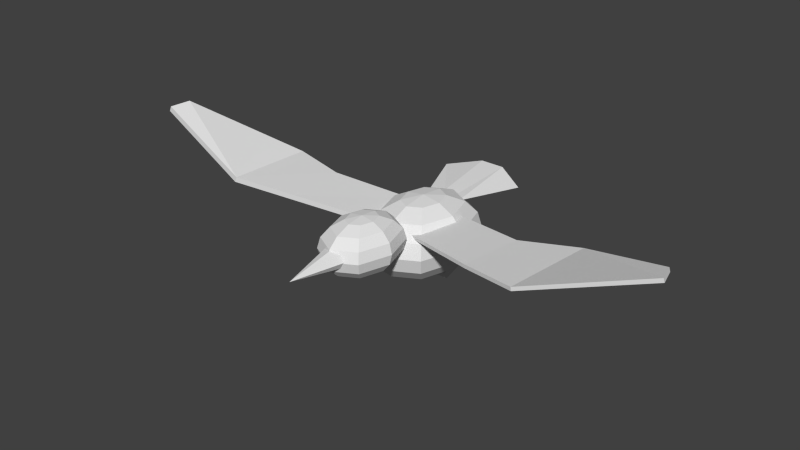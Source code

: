# Source: Bird.blend  (saved by Blender 2.79.0; exported with 4.5.12 LTS)
import bpy
from mathutils import Matrix  # noqa: F401  (used for matrix-valued properties, if any)

bpy.ops.wm.read_factory_settings(use_empty=True)
scene = bpy.context.scene
scene.name = 'Scene'

# ---- collections
col_collection_1 = bpy.data.collections.new('Collection 1'); scene.collection.children.link(col_collection_1)

# ---- materials (node trees are filled in below, after node groups)
mat_bird = bpy.data.materials.new('Bird')
mat_bird.alpha_threshold = 0.0
mat_bird.use_transparent_shadow = False
mat_bird.roughness = 0.5
mat_bird.specular_intensity = 0.0
mat_bird.line_color = (0.0, 0.0, 0.0, 1.0)

# ---- material node trees

# ---- world
world_world = bpy.data.worlds.new('World'); scene.world = world_world
world_world.color = (0.05088, 0.05088, 0.05088)
world_world.use_sun_shadow = False
world_world.sun_shadow_jitter_overblur = 0.0
world_world.cycles.sampling_method = 'NONE'
world_world.cycles.sample_map_resolution = 256

# ---- meshes
me_sphere = bpy.data.meshes.new('Sphere')
me_sphere.from_pydata([(-0.3827, 0.0, 0.9239), (-0.7071, 0.0, 0.7071), (-0.9239, 0.0, 0.3827), (-1.0, 0.0, -4.371e-08), (-0.9239, 0.0, -0.3827), (-0.7071, 0.0, -0.7071), (-0.3827, 0.0, -0.9239), (-0.2706, 0.2706, 0.9239), (-0.5, 0.5, 0.7071), (-0.6533, 0.6533, 0.3827), (-0.7071, 0.7071, -5.96e-08), (-0.6533, 0.6533, -0.3827), (-0.5, 0.5, -0.7071), (-0.2706, 0.2706, -0.9239), (-1.212e-07, 0.3827, 0.9239), (-6.159e-08, 0.7071, 0.7071), (-9.139e-08, 0.9239, 0.3827), (-9.139e-08, 1.0, -5.96e-08), (-9.139e-08, 0.9239, -0.3827), (-6.159e-08, 0.7071, -0.7071), (-1.212e-07, 0.3827, -0.9239), (-2.578e-07, -1.068e-07, 1.0), (0.2706, 0.2706, 0.9239), (0.5, 0.5, 0.7071), (0.6533, 0.6533, 0.3827), (0.7071, 0.7071, -5.96e-08), (0.6533, 0.6533, -0.3827), (0.5, 0.5, -0.7071), (0.2706, 0.2706, -0.9239), (0.3827, -7.451e-08, 0.9239), (0.7071, -1.49e-07, 0.7071), (0.9239, -1.49e-07, 0.3827), (1.0, -1.49e-07, -5.96e-08), (0.9239, -1.49e-07, -0.3827), (0.7071, -1.49e-07, -0.7071), (0.3827, -7.451e-08, -0.9239), (0.2706, -0.2706, 0.9239), (0.5, -0.5, 0.7071), (0.6533, -0.6533, 0.3827), (0.7071, -0.7071, -5.96e-08), (0.6533, -0.6533, -0.3827), (0.5, -0.5, -0.7071), (0.2706, -0.2706, -0.9239), (-1.51e-07, 0.0, -1.0), (-2.702e-07, -0.3827, 0.9239), (-3.596e-07, -0.7071, 0.7071), (-3.894e-07, -0.9239, 0.3827), (-4.192e-07, -1.0, -5.96e-08), (-3.894e-07, -0.9239, -0.3827), (-3.596e-07, -0.7071, -0.7071), (-2.702e-07, -0.3827, -0.9239), (-0.2706, -0.2706, 0.9239), (-0.5, -0.5, 0.7071), (-0.6533, -0.6533, 0.3827), (-0.7071, -0.7071, -5.96e-08), (-0.6533, -0.6533, -0.3827), (-0.5, -0.5, -0.7071), (-0.2706, -0.2706, -0.9239), (1.045, -9.015e-08, 1.235), (0.8183, -9.015e-08, 1.084), (0.6671, -9.015e-08, 0.8575), (0.6139, -9.015e-08, 0.5905), (0.6671, -9.015e-08, 0.3236), (0.8183, -9.015e-08, 0.09721), (1.045, -9.015e-08, -0.05402), (1.123, 0.1888, 1.235), (0.9628, 0.3488, 1.084), (0.8558, 0.4558, 0.8575), (0.8183, 0.4933, 0.5905), (0.8558, 0.4558, 0.3236), (0.9628, 0.3488, 0.09721), (1.123, 0.1888, -0.05402), (1.312, 0.267, 1.235), (1.312, 0.4933, 1.084), (1.312, 0.6446, 0.8575), (1.312, 0.6977, 0.5905), (1.312, 0.6446, 0.3236), (1.312, 0.4933, 0.09721), (1.312, 0.267, -0.05402), (1.312, -1.646e-07, 1.288), (1.5, 0.1888, 1.235), (1.66, 0.3488, 1.084), (1.767, 0.4558, 0.8575), (1.805, 0.4933, 0.5905), (1.767, 0.4558, 0.3236), (1.66, 0.3488, 0.09721), (1.5, 0.1888, -0.05402), (1.579, -1.421e-07, 1.235), (1.805, -1.941e-07, 1.084), (1.956, -1.941e-07, 0.8575), (2.009, -1.941e-07, 0.5905), (1.956, -1.941e-07, 0.3236), (1.805, -1.941e-07, 0.09721), (1.579, -1.421e-07, -0.05402), (1.5, -0.1888, 1.235), (1.66, -0.3488, 1.084), (1.767, -0.4558, 0.8575), (1.805, -0.4933, 0.5905), (1.767, -0.4558, 0.3236), (1.66, -0.3488, 0.09721), (1.5, -0.1888, -0.05402), (1.312, -9.015e-08, -0.1071), (1.312, -0.267, 1.235), (1.312, -0.4933, 1.084), (1.312, -0.6446, 0.8575), (1.312, -0.6977, 0.5905), (1.312, -0.6446, 0.3236), (1.312, -0.4933, 0.09721), (1.312, -0.267, -0.05402), (1.123, -0.1888, 1.235), (0.9628, -0.3488, 1.084), (0.8558, -0.4558, 0.8575), (0.8183, -0.4933, 0.5905), (0.8558, -0.4558, 0.3236), (0.9628, -0.3488, 0.09721), (1.123, -0.1888, -0.05402), (1.824, 0.004151, 0.8694), (1.824, 0.2042, 0.7934), (1.824, 0.2871, 0.61), (1.824, 0.2042, 0.4265), (1.824, 0.004151, 0.3505), (2.703, 0.004151, 0.61), (1.824, -0.1959, 0.4265), (1.824, -0.2788, 0.61), (1.824, -0.1959, 0.7934), (-0.7462, -0.404, -0.9371), (-0.7462, -0.1346, -0.9371), (-0.1931, -0.1346, -1.23), (-0.1931, -0.404, -1.23), (-0.6785, -0.404, -0.7532), (-0.6785, -0.1346, -0.7532), (-0.1253, -0.1346, -1.046), (-0.1253, -0.404, -1.046), (-0.7462, 0.1342, -0.9371), (-0.7462, 0.4037, -0.9371), (-0.1931, 0.4037, -1.23), (-0.1931, 0.1342, -1.23), (-0.6785, 0.1342, -0.7532), (-0.6785, 0.4037, -0.7532), (-0.1253, 0.4037, -1.046), (-0.1253, 0.1342, -1.046), (-0.07426, -3.317, 0.803), (-0.2392, -0.5958, 0.398), (0.6254, -0.3292, 0.398), (1.298, -3.335, 0.8568), (-0.08068, -3.28, 0.9342), (-0.2456, -0.559, 0.5292), (0.619, -0.2924, 0.5292), (1.291, -3.298, 0.988), (0.7106, -5.525, 1.891), (0.9994, -5.664, 1.832), (0.7041, -5.489, 2.023), (0.993, -5.628, 1.964), (0.03843, -2.19, 0.7922), (0.04484, -2.227, 0.661), (1.023, -2.101, 0.8053), (1.03, -2.138, 0.6741), (1.029, 2.002, 0.7368), (0.08212, 2.217, 0.7728), (-0.2285, 0.6364, 0.5672), (0.6176, 0.3006, 0.5111), (1.029, 2.012, 0.6406), (0.08212, 2.227, 0.6766), (-0.2285, 0.6459, 0.4788), (0.6176, 0.3101, 0.4227), (-0.4734, -0.3648, 0.6853), (-1.415, -0.8908, 0.6648), (-0.4734, 0.3648, 0.6853), (-1.415, 0.8908, 0.6648), (-0.632, 0.165, 0.6853), (-1.652, 0.2797, 0.8617), (-0.632, -0.1314, 0.6853), (-1.652, -0.2227, 0.8617), (1.296, 3.196, 0.9363), (-0.09697, 3.437, 0.9766), (1.296, 3.206, 0.8402), (-0.09697, 3.447, 0.8804), (0.9729, 5.615, 2.014), (0.6548, 5.491, 1.964), (0.9729, 5.638, 1.921), (0.6548, 5.514, 1.872)], [], [(1, 0, 7, 8), (4, 3, 10, 11), (3, 2, 9, 10), (6, 5, 12, 13), (2, 1, 8, 9), (5, 4, 11, 12), (10, 9, 16, 17), (13, 12, 19, 20), (9, 8, 15, 16), (12, 11, 18, 19), (8, 7, 14, 15), (11, 10, 17, 18), (17, 16, 24, 25), (20, 19, 27, 28), (16, 15, 23, 24), (19, 18, 26, 27), (15, 14, 22, 23), (18, 17, 25, 26), (25, 24, 31, 32), (28, 27, 34, 35), (24, 23, 30, 31), (27, 26, 33, 34), (23, 22, 29, 30), (26, 25, 32, 33), (32, 31, 38, 39), (35, 34, 41, 42), (31, 30, 37, 38), (34, 33, 40, 41), (30, 29, 36, 37), (33, 32, 39, 40), (39, 38, 46, 47), (42, 41, 49, 50), (38, 37, 45, 46), (41, 40, 48, 49), (37, 36, 44, 45), (40, 39, 47, 48), (47, 46, 53, 54), (50, 49, 56, 57), (46, 45, 52, 53), (49, 48, 55, 56), (45, 44, 51, 52), (48, 47, 54, 55), (43, 6, 13), (0, 21, 7), (43, 13, 20), (7, 21, 14), (43, 20, 28), (14, 21, 22), (43, 28, 35), (22, 21, 29), (43, 35, 42), (29, 21, 36), (43, 42, 50), (36, 21, 44), (43, 50, 57), (44, 21, 51), (43, 57, 6), (51, 21, 0), (54, 53, 2, 3), (57, 56, 5, 6), (53, 52, 1, 2), (56, 55, 4, 5), (52, 51, 0, 1), (55, 54, 3, 4), (59, 58, 65, 66), (62, 61, 68, 69), (61, 60, 67, 68), (64, 63, 70, 71), (60, 59, 66, 67), (63, 62, 69, 70), (68, 67, 74, 75), (71, 70, 77, 78), (67, 66, 73, 74), (70, 69, 76, 77), (66, 65, 72, 73), (69, 68, 75, 76), (75, 74, 82, 83), (78, 77, 85, 86), (74, 73, 81, 82), (77, 76, 84, 85), (73, 72, 80, 81), (76, 75, 83, 84), (83, 82, 89, 90), (86, 85, 92, 93), (82, 81, 88, 89), (85, 84, 91, 92), (81, 80, 87, 88), (84, 83, 90, 91), (90, 89, 96, 97), (93, 92, 99, 100), (89, 88, 95, 96), (92, 91, 98, 99), (88, 87, 94, 95), (91, 90, 97, 98), (97, 96, 104, 105), (100, 99, 107, 108), (96, 95, 103, 104), (99, 98, 106, 107), (95, 94, 102, 103), (98, 97, 105, 106), (105, 104, 111, 112), (108, 107, 114, 115), (104, 103, 110, 111), (107, 106, 113, 114), (103, 102, 109, 110), (106, 105, 112, 113), (101, 64, 71), (58, 79, 65), (101, 71, 78), (65, 79, 72), (101, 78, 86), (72, 79, 80), (101, 86, 93), (80, 79, 87), (101, 93, 100), (87, 79, 94), (101, 100, 108), (94, 79, 102), (101, 108, 115), (102, 79, 109), (101, 115, 64), (109, 79, 58), (112, 111, 60, 61), (115, 114, 63, 64), (111, 110, 59, 60), (114, 113, 62, 63), (110, 109, 58, 59), (113, 112, 61, 62), (123, 121, 124), (116, 121, 117), (124, 121, 116), (117, 121, 118), (122, 121, 123), (120, 121, 122), (119, 121, 120), (118, 121, 119), (116, 117, 118, 119, 120, 122, 123, 124), (129, 130, 126, 125), (130, 131, 127, 126), (131, 132, 128, 127), (132, 129, 125, 128), (125, 126, 127, 128), (132, 131, 130, 129), (137, 138, 134, 133), (138, 139, 135, 134), (139, 140, 136, 135), (140, 137, 133, 136), (133, 134, 135, 136), (140, 139, 138, 137), (153, 146, 142, 154), (146, 147, 143, 142), (155, 148, 144, 156), (144, 148, 152, 150), (154, 142, 143, 156), (155, 147, 146, 153), (152, 151, 149, 150), (148, 145, 151, 152), (145, 141, 149, 151), (141, 144, 150, 149), (145, 153, 154, 141), (147, 155, 156, 143), (141, 154, 156, 144), (148, 155, 153, 145), (157, 158, 159, 160), (164, 163, 162, 161), (157, 160, 164, 161), (161, 162, 176, 175), (159, 158, 162, 163), (160, 159, 163, 164), (170, 169, 167, 168), (172, 171, 169, 170), (166, 165, 171, 172), (174, 173, 177, 178), (162, 158, 174, 176), (157, 161, 175, 173), (158, 157, 173, 174), (178, 177, 179, 180), (176, 174, 178, 180), (175, 176, 180, 179), (173, 175, 179, 177)])
_uv = me_sphere.uv_layers.new(name='UVMap')
_uv.uv.foreach_set('vector', [0.614, 0.414, 0.5571, 0.4328, 0.5195, 0.3953, 0.5445, 0.3448, 0.8794, 0.6991, 0.8822, 0.7436, 0.7919, 0.7483, 0.7959, 0.7034, 0.8822, 0.7436, 0.8816, 0.7906, 0.7982, 0.7949, 0.7919, 0.7483, 0.2346, 0.9547, 0.2156, 0.9873, 0.1701, 0.9425, 0.21, 0.9304, 0.8816, 0.7906, 0.8778, 0.8328, 0.814, 0.8361, 0.7982, 0.7949, 0.8736, 0.6637, 0.8794, 0.6991, 0.7959, 0.7034, 0.8098, 0.667, 0.1701, 0.7446, 0.1764, 0.6985, 0.2555, 0.6981, 0.2557, 0.7442, 0.21, 0.9304, 0.1701, 0.9425, 0.1703, 0.8778, 0.2101, 0.8954, 0.1764, 0.6985, 0.1919, 0.6588, 0.2552, 0.6591, 0.2555, 0.6981, 0.1952, 0.8299, 0.1767, 0.7908, 0.2558, 0.7904, 0.2557, 0.8297, 0.5445, 0.3448, 0.5195, 0.3953, 0.4662, 0.3955, 0.4461, 0.3452, 0.1767, 0.7908, 0.1701, 0.7446, 0.2557, 0.7442, 0.2558, 0.7904, 0.2557, 0.7442, 0.2555, 0.6981, 0.334, 0.698, 0.3407, 0.7441, 0.2101, 0.8954, 0.1703, 0.8778, 0.216, 0.8311, 0.2348, 0.8702, 0.2555, 0.6981, 0.2552, 0.6591, 0.3153, 0.659, 0.334, 0.698, 0.2557, 0.8297, 0.2558, 0.7904, 0.3343, 0.7903, 0.3158, 0.8296, 0.4461, 0.3452, 0.4662, 0.3955, 0.4285, 0.4332, 0.3763, 0.4149, 0.2558, 0.7904, 0.2557, 0.7442, 0.3407, 0.7441, 0.3343, 0.7903, 0.1701, 0.7483, 0.1617, 0.7932, 0.08916, 0.7974, 0.09161, 0.7529, 0.2348, 0.8702, 0.216, 0.8311, 0.2804, 0.8299, 0.2697, 0.8695, 0.1617, 0.7932, 0.1397, 0.8295, 0.08413, 0.8328, 0.08916, 0.7974, 0.1433, 0.6604, 0.1637, 0.7016, 0.09112, 0.7059, 0.08777, 0.6637, 0.3763, 0.4149, 0.4285, 0.4332, 0.4284, 0.4864, 0.3761, 0.513, 0.1637, 0.7016, 0.1701, 0.7483, 0.09161, 0.7529, 0.09112, 0.7059, 0.09161, 0.7529, 0.08916, 0.7974, 0.006159, 0.7932, 0.001775, 0.7482, 0.2697, 0.8695, 0.2804, 0.8299, 0.3259, 0.8748, 0.2943, 0.8938, 0.08916, 0.7974, 0.08413, 0.8328, 0.02061, 0.8295, 0.006159, 0.7932, 0.08777, 0.6637, 0.09112, 0.7059, 0.008125, 0.7016, 0.02424, 0.6604, 0.3761, 0.513, 0.4284, 0.4864, 0.4659, 0.5238, 0.4456, 0.5821, 0.09112, 0.7059, 0.09161, 0.7529, 0.001775, 0.7482, 0.008125, 0.7016, 0.5253, 0.9091, 0.5157, 0.9544, 0.4506, 0.9577, 0.4548, 0.9127, 0.2943, 0.8938, 0.3259, 0.8748, 0.3257, 0.9395, 0.2942, 0.9288, 0.4339, 0.6244, 0.4456, 0.5821, 0.544, 0.5818, 0.5625, 0.6239, 0.4965, 0.8217, 0.5185, 0.8625, 0.4534, 0.8658, 0.4467, 0.8243, 0.4456, 0.5821, 0.4659, 0.5238, 0.5192, 0.5236, 0.544, 0.5818, 0.5185, 0.8625, 0.5253, 0.9091, 0.4548, 0.9127, 0.4534, 0.8658, 0.4548, 0.9127, 0.4506, 0.9577, 0.3656, 0.9544, 0.3628, 0.9092, 0.2942, 0.9288, 0.3257, 0.9395, 0.28, 0.9861, 0.2695, 0.954, 0.4506, 0.9577, 0.4415, 0.994, 0.3764, 0.9915, 0.3656, 0.9544, 0.4467, 0.8243, 0.4534, 0.8658, 0.3685, 0.8626, 0.3816, 0.8218, 0.544, 0.5818, 0.5192, 0.5236, 0.557, 0.4859, 0.6138, 0.5121, 0.4534, 0.8658, 0.4548, 0.9127, 0.3628, 0.9092, 0.3685, 0.8626, 0.2536, 0.9133, 0.2346, 0.9547, 0.21, 0.9304, 0.5571, 0.4328, 0.4919, 0.4582, 0.5195, 0.3953, 0.2536, 0.9133, 0.21, 0.9304, 0.2101, 0.8954, 0.5195, 0.3953, 0.4919, 0.4582, 0.4662, 0.3955, 0.2536, 0.9133, 0.2101, 0.8954, 0.2348, 0.8702, 0.4662, 0.3955, 0.4919, 0.4582, 0.4285, 0.4332, 0.2536, 0.9133, 0.2348, 0.8702, 0.2697, 0.8695, 0.4285, 0.4332, 0.4919, 0.4582, 0.4284, 0.4864, 0.2536, 0.9133, 0.2697, 0.8695, 0.2943, 0.8938, 0.4284, 0.4864, 0.4919, 0.4582, 0.4659, 0.5238, 0.2536, 0.9133, 0.2943, 0.8938, 0.2942, 0.9288, 0.4659, 0.5238, 0.4919, 0.4582, 0.5192, 0.5236, 0.2536, 0.9133, 0.2942, 0.9288, 0.2695, 0.954, 0.5192, 0.5236, 0.4919, 0.4582, 0.557, 0.4859, 0.2536, 0.9133, 0.2695, 0.954, 0.2346, 0.9547, 0.557, 0.4859, 0.4919, 0.4582, 0.5571, 0.4328, 0.9596, 0.7483, 0.9531, 0.7949, 0.8816, 0.7906, 0.8822, 0.7436, 0.2695, 0.954, 0.28, 0.9861, 0.2156, 0.9873, 0.2346, 0.9547, 0.9531, 0.7949, 0.9325, 0.8361, 0.8778, 0.8328, 0.8816, 0.7906, 0.9284, 0.667, 0.9509, 0.7034, 0.8794, 0.6991, 0.8736, 0.6637, 0.6138, 0.5121, 0.557, 0.4859, 0.5571, 0.4328, 0.614, 0.414, 0.9509, 0.7034, 0.9596, 0.7483, 0.8822, 0.7436, 0.8794, 0.6991, 0.7827, 0.8149, 0.7564, 0.8236, 0.7391, 0.8063, 0.7506, 0.783, 0.06281, 0.8575, 0.06476, 0.8885, 0.001775, 0.8918, 0.004618, 0.8605, 0.06476, 0.8885, 0.06438, 0.9213, 0.006186, 0.9243, 0.001775, 0.8918, 0.9267, 0.1425, 0.9134, 0.1652, 0.8817, 0.1339, 0.9095, 0.1255, 0.06438, 0.9213, 0.06172, 0.9508, 0.01718, 0.9531, 0.006186, 0.9243, 0.05882, 0.8328, 0.06281, 0.8575, 0.004618, 0.8605, 0.01428, 0.8351, 0.6729, 0.7235, 0.6773, 0.6913, 0.7324, 0.691, 0.7326, 0.7232, 0.9095, 0.1255, 0.8817, 0.1339, 0.8818, 0.08881, 0.9096, 0.1011, 0.6773, 0.6913, 0.69, 0.664, 0.7322, 0.6638, 0.7324, 0.691, 0.6903, 0.783, 0.6774, 0.7557, 0.7326, 0.7554, 0.7325, 0.7828, 0.7506, 0.783, 0.7391, 0.8063, 0.7145, 0.8064, 0.7052, 0.7832, 0.6774, 0.7557, 0.6729, 0.7235, 0.7326, 0.7232, 0.7326, 0.7554, 0.7326, 0.7232, 0.7324, 0.691, 0.7872, 0.6909, 0.7919, 0.7231, 0.9096, 0.1011, 0.8818, 0.08881, 0.9137, 0.05629, 0.9269, 0.08352, 0.7324, 0.691, 0.7322, 0.6638, 0.7741, 0.6637, 0.7872, 0.6909, 0.7325, 0.7828, 0.7326, 0.7554, 0.7874, 0.7554, 0.7745, 0.7827, 0.7052, 0.7832, 0.7145, 0.8064, 0.697, 0.8238, 0.673, 0.8153, 0.7326, 0.7554, 0.7326, 0.7232, 0.7919, 0.7231, 0.7874, 0.7554, 0.9915, 0.4616, 0.9816, 0.5144, 0.8964, 0.5194, 0.8993, 0.4671, 0.9269, 0.08352, 0.9137, 0.05629, 0.9587, 0.05543, 0.9512, 0.08306, 0.9816, 0.5144, 0.9557, 0.5571, 0.8905, 0.561, 0.8964, 0.5194, 0.96, 0.3584, 0.9839, 0.4069, 0.8987, 0.4119, 0.8948, 0.3623, 0.673, 0.8153, 0.697, 0.8238, 0.697, 0.8483, 0.6729, 0.8607, 0.9839, 0.4069, 0.9915, 0.4616, 0.8993, 0.4671, 0.8987, 0.4119, 0.8993, 0.4671, 0.8964, 0.5194, 0.7989, 0.5144, 0.7938, 0.4616, 0.9512, 0.08306, 0.9587, 0.05543, 0.9904, 0.08673, 0.9684, 0.1, 0.8964, 0.5194, 0.8905, 0.561, 0.8159, 0.5571, 0.7989, 0.5144, 0.8948, 0.3623, 0.8987, 0.4119, 0.8012, 0.4068, 0.8201, 0.3584, 0.6729, 0.8607, 0.697, 0.8483, 0.7143, 0.8656, 0.7049, 0.8926, 0.8987, 0.4119, 0.8993, 0.4671, 0.7938, 0.4616, 0.8012, 0.4068, 0.9052, 0.8971, 0.8985, 0.9287, 0.8531, 0.931, 0.856, 0.8996, 0.9684, 0.1, 0.9904, 0.08673, 0.9903, 0.1319, 0.9683, 0.1244, 0.6995, 0.9121, 0.7049, 0.8926, 0.7504, 0.8924, 0.7589, 0.9119, 0.8851, 0.8361, 0.9005, 0.8646, 0.8551, 0.8669, 0.8504, 0.8379, 0.7049, 0.8926, 0.7143, 0.8656, 0.739, 0.8655, 0.7504, 0.8924, 0.9005, 0.8646, 0.9052, 0.8971, 0.856, 0.8996, 0.8551, 0.8669, 0.856, 0.8996, 0.8531, 0.931, 0.7938, 0.9287, 0.7919, 0.8971, 0.9683, 0.1244, 0.9903, 0.1319, 0.9584, 0.1644, 0.951, 0.142, 0.8531, 0.931, 0.8467, 0.9563, 0.8013, 0.9546, 0.7938, 0.9287, 0.8504, 0.8379, 0.8551, 0.8669, 0.7958, 0.8646, 0.805, 0.8362, 0.7504, 0.8924, 0.739, 0.8655, 0.7564, 0.8481, 0.7826, 0.8602, 0.8551, 0.8669, 0.856, 0.8996, 0.7919, 0.8971, 0.7958, 0.8646, 0.94, 0.1136, 0.9267, 0.1425, 0.9095, 0.1255, 0.7564, 0.8236, 0.7263, 0.8353, 0.7391, 0.8063, 0.94, 0.1136, 0.9095, 0.1255, 0.9096, 0.1011, 0.7391, 0.8063, 0.7263, 0.8353, 0.7145, 0.8064, 0.94, 0.1136, 0.9096, 0.1011, 0.9269, 0.08352, 0.7145, 0.8064, 0.7263, 0.8353, 0.697, 0.8238, 0.94, 0.1136, 0.9269, 0.08352, 0.9512, 0.08306, 0.697, 0.8238, 0.7263, 0.8353, 0.697, 0.8483, 0.94, 0.1136, 0.9512, 0.08306, 0.9684, 0.1, 0.697, 0.8483, 0.7263, 0.8353, 0.7143, 0.8656, 0.94, 0.1136, 0.9684, 0.1, 0.9683, 0.1244, 0.7143, 0.8656, 0.7263, 0.8353, 0.739, 0.8655, 0.94, 0.1136, 0.9683, 0.1244, 0.951, 0.142, 0.739, 0.8655, 0.7263, 0.8353, 0.7564, 0.8481, 0.94, 0.1136, 0.951, 0.142, 0.9267, 0.1425, 0.7564, 0.8481, 0.7263, 0.8353, 0.7564, 0.8236, 0.1188, 0.8918, 0.1143, 0.9243, 0.06438, 0.9213, 0.06476, 0.8885, 0.951, 0.142, 0.9584, 0.1644, 0.9134, 0.1652, 0.9267, 0.1425, 0.1143, 0.9243, 0.09991, 0.9531, 0.06172, 0.9508, 0.06438, 0.9213, 0.09701, 0.8351, 0.1127, 0.8605, 0.06281, 0.8575, 0.05882, 0.8328, 0.7826, 0.8602, 0.7564, 0.8481, 0.7564, 0.8236, 0.7827, 0.8149, 0.1127, 0.8605, 0.1188, 0.8918, 0.06476, 0.8885, 0.06281, 0.8575, 0.3971, 0.03378, 0.4045, 0.1853, 0.3619, 0.02791, 0.4054, 0.02497, 0.4041, 0.2017, 0.3671, 0.02306, 0.4473, 0.02654, 0.4041, 0.2017, 0.4054, 0.02497, 0.4429, 0.02877, 0.4014, 0.205, 0.4059, 0.02801, 0.4357, 0.02943, 0.4045, 0.1853, 0.3971, 0.03378, 0.4011, 0.02535, 0.4016, 0.2061, 0.3645, 0.02484, 0.4437, 0.02813, 0.4016, 0.2061, 0.4011, 0.02535, 0.4059, 0.02801, 0.4014, 0.205, 0.3688, 0.02697, 0.805, 0.05329, 0.8049, 0.02768, 0.8217, 0.01017, 0.8455, 0.01101, 0.8624, 0.02972, 0.8625, 0.05533, 0.8457, 0.07285, 0.8219, 0.072, 0.7314, 0.6518, 0.7314, 0.6198, 0.7545, 0.6208, 0.7545, 0.6527, 0.6494, 0.8211, 0.6494, 0.7456, 0.6728, 0.7424, 0.6729, 0.8179, 0.6834, 0.6015, 0.6834, 0.6336, 0.6603, 0.6344, 0.6603, 0.6023, 0.65, 0.8947, 0.6501, 0.8211, 0.6729, 0.8254, 0.6728, 0.899, 0.941, 0.248, 0.9093, 0.2519, 0.9092, 0.1871, 0.9409, 0.1832, 0.9556, 0.3468, 0.9234, 0.3448, 0.9233, 0.2785, 0.9555, 0.2805, 0.7064, 0.6335, 0.7064, 0.6015, 0.7295, 0.6025, 0.7295, 0.6344, 0.6494, 0.7424, 0.6494, 0.6669, 0.6728, 0.6637, 0.6729, 0.7392, 0.7064, 0.6015, 0.7064, 0.6336, 0.6834, 0.6344, 0.6834, 0.6023, 0.9668, 0.3456, 0.9669, 0.2721, 0.9897, 0.2764, 0.9896, 0.35, 0.9369, 0.9009, 0.9053, 0.9047, 0.9052, 0.84, 0.9368, 0.8361, 0.986, 0.2515, 0.9538, 0.2495, 0.9537, 0.1832, 0.9859, 0.1852, 0.689, 0.215, 0.6683, 0.06719, 0.6807, 0.0661, 0.7014, 0.2139, 0.4602, 0.9048, 0.4604, 0.8002, 0.4762, 0.7995, 0.476, 0.9041, 0.7763, 0.2183, 0.7853, 0.3229, 0.7974, 0.3226, 0.7884, 0.218, 0.7974, 0.3226, 0.7853, 0.3229, 0.7623, 0.5515, 0.7743, 0.5512, 0.3324, 0.2143, 0.3228, 0.02161, 0.2147, 0.01385, 0.2147, 0.2316, 0.2139, 0.2314, 0.2141, 0.0128, 0.3228, 0.02029, 0.3321, 0.2151, 0.6421, 0.6327, 0.6421, 0.5938, 0.6569, 0.5985, 0.6569, 0.6373, 0.2138, 0.3761, 0.3748, 0.3372, 0.3366, 0.6024, 0.3067, 0.6273, 0.7111, 0.3165, 0.7236, 0.3154, 0.6806, 0.5343, 0.6681, 0.5354, 0.3753, 0.337, 0.2153, 0.3762, 0.3082, 0.6272, 0.3364, 0.6019, 0.7111, 0.3165, 0.689, 0.215, 0.7014, 0.2139, 0.7236, 0.3154, 0.7627, 0.06016, 0.7763, 0.2183, 0.7884, 0.218, 0.7747, 0.05984, 0.3753, 0.337, 0.3324, 0.2143, 0.2147, 0.2316, 0.2153, 0.3762, 0.2138, 0.3761, 0.2139, 0.2314, 0.3321, 0.2151, 0.3748, 0.3372, 0.02655, 0.2182, 0.1409, 0.2206, 0.1352, 0.0381, 0.03408, 0.01925, 0.03475, 0.02044, 0.1361, 0.03776, 0.1408, 0.2203, 0.02763, 0.2188, 0.7523, 0.2112, 0.7328, 0.05398, 0.7406, 0.05276, 0.7609, 0.2099, 0.02763, 0.2188, 0.1408, 0.2203, 0.1819, 0.3547, 0.02398, 0.3574, 0.7005, 0.0615, 0.7224, 0.2107, 0.7312, 0.2092, 0.7086, 0.06013, 0.33, 0.9397, 0.33, 0.8299, 0.3407, 0.8302, 0.3407, 0.9399, 0.6525, 0.1507, 0.4702, 0.175, 0.4418, 0.1395, 0.6106, 0.04606, 0.6524, 0.2401, 0.4702, 0.2278, 0.4702, 0.175, 0.6525, 0.1507, 0.6105, 0.3631, 0.4418, 0.2693, 0.4702, 0.2278, 0.6524, 0.2401, 0.1833, 0.3541, 0.02384, 0.358, 0.1142, 0.6307, 0.1466, 0.6093, 0.7312, 0.2092, 0.7224, 0.2107, 0.7382, 0.3186, 0.747, 0.3171, 0.7523, 0.2112, 0.7609, 0.2099, 0.7712, 0.3208, 0.7627, 0.3221, 0.1409, 0.2206, 0.02655, 0.2182, 0.02384, 0.358, 0.1833, 0.3541, 0.7545, 0.6588, 0.7545, 0.6198, 0.7655, 0.6215, 0.7655, 0.6605, 0.747, 0.3171, 0.7382, 0.3186, 0.7005, 0.5372, 0.7093, 0.5369, 0.02398, 0.3574, 0.1819, 0.3547, 0.1472, 0.609, 0.1151, 0.6311, 0.7627, 0.3221, 0.7712, 0.3208, 0.7406, 0.5474, 0.732, 0.5475])
me_sphere.materials.append(mat_bird)
me_sphere.use_remesh_preserve_volume = False
me_sphere.use_remesh_preserve_attributes = False
me_sphere.use_mirror_vertex_groups = False
me_sphere.update()
arm_armature = bpy.data.armatures.new('Armature')  # bones are not reproduced

# ---- objects
ob_armature = bpy.data.objects.new('Armature', arm_armature)
ob_sphere = bpy.data.objects.new('Sphere', me_sphere)

# ---- transforms, parenting, visibility, modifiers, constraints
ob_armature.location = (-0.00253, -0.05591, 0.1325)
ob_armature.rotation_euler = (1.571, -0.0, 0.0)
ob_armature.scale = (0.1178, 0.1178, 0.1178)
ob_armature.lineart.crease_threshold = 0.0
ob_sphere.parent = ob_armature
ob_sphere.matrix_parent_inverse = Matrix(((8.492, -1.776e-15, -1.49e-08, 0.02148), (0.0, 6.411e-07, 8.492, -1.126), (0.0, -8.492, 7.153e-07, -0.4748), (0.0, 0.0, 0.0, 1.0)))
ob_sphere.location = (0.0, 0.0, 0.09903)
ob_sphere.rotation_euler = (0.0, 0.0, 4.712)
ob_sphere.scale = (0.1416, 0.1065, 0.08542)
ob_sphere.lineart.crease_threshold = 0.0
_vg = ob_sphere.vertex_groups.new(name='Bone')
for _i, _w in zip([0, 1, 2, 3, 4, 5, 6, 7, 8, 9, 10, 11, 12, 13, 14, 15, 16, 17, 18, 19, 20, 21, 22, 23, 24, 25, 26, 27, 28, 29, 31, 32, 33, 34, 35, 36, 37, 38, 39, 40, 41, 42, 43, 44, 45, 46, 47, 48, 49, 50, 51, 52, 53, 54, 55, 56, 57, 165, 166, 167, 168, 169, 170, 171, 172], [0.8923, 0.9389, 0.9927, 0.9805, 0.9533, 0.8945, 0.7662, 0.7832, 0.8849, 0.9146, 0.9105, 0.8817, 0.8204, 0.701, 0.2776, 0.3967, 0.4372, 0.4572, 0.4667, 0.4658, 0.4389, 0.6557, 0.1199, 0.0874, 0.123, 0.1366, 0.1422, 0.1857, 0.2799, 0.0599, 0.01494, 0.057, 0.09354, 0.1264, 0.2263, 0.1233, 0.09459, 0.1261, 0.1387, 0.1425, 0.1823, 0.2767, 0.5382, 0.2742, 0.4041, 0.4464, 0.4625, 0.4681, 0.4659, 0.4414, 0.8045, 0.8915, 0.9139, 0.9097, 0.8812, 0.817, 0.6937, 0.9907, 0.206, 0.96, 0.2886, 0.9493, 0.1407, 0.9697, 0.1111]): _vg.add([_i], _w, 'REPLACE')
_vg = ob_sphere.vertex_groups.new(name='Bone.001')
for _i, _w in zip([0, 6, 7, 8, 9, 10, 11, 12, 13, 14, 15, 16, 17, 18, 19, 20, 21, 22, 23, 24, 25, 26, 27, 28, 29, 32, 33, 34, 35, 36, 40, 41, 42, 43, 44, 47, 48, 49, 50, 51, 57, 157, 158, 159, 160, 161, 162, 163, 164, 173, 174, 175, 176], [0.04287, 0.05564, 0.1502, 0.05967, 0.02257, 0.01606, 0.02996, 0.05866, 0.1017, 0.5905, 0.3299, 0.2376, 0.1959, 0.1758, 0.1798, 0.2474, 0.1286, 0.5418, 0.1471, 0.1159, 0.09992, 0.08858, 0.113, 0.2227, 0.1068, 0.0008359, 0.02925, 0.05395, 0.1137, 0.03386, 0.003248, 0.02675, 0.06716, 0.1084, 0.005235, 0.003914, 0.01303, 0.02902, 0.05403, 0.0009465, 0.04377, 0.4886, 0.578, 0.9639, 0.9498, 0.4824, 0.3573, 0.9594, 0.9506, 0.03437, 0.05658, 0.02762, 0.05374]): _vg.add([_i], _w, 'REPLACE')
_vg = ob_sphere.vertex_groups.new(name='Bone.002')
for _i, _w in zip([157, 158, 159, 160, 161, 162, 163, 164, 173, 174, 175, 176], [0.4948, 0.3959, 0.01872, 0.04675, 0.4999, 0.618, 0.02748, 0.04524, 0.6656, 0.4615, 0.611, 0.5447]): _vg.add([_i], _w, 'REPLACE')
_vg = ob_sphere.vertex_groups.new(name='Bone.003')
for _i, _w in zip([158, 173, 174, 175, 176, 177, 178, 179, 180], [0.002197, 0.2922, 0.4819, 0.3502, 0.4015, 0.997, 0.989, 0.9947, 0.9923]): _vg.add([_i], _w, 'REPLACE')
_vg = ob_sphere.vertex_groups.new(name='Bone.004')
for _i, _w in zip([0, 6, 13, 14, 20, 21, 22, 28, 29, 34, 35, 36, 37, 38, 39, 40, 41, 42, 43, 44, 45, 46, 47, 48, 49, 50, 51, 52, 53, 54, 55, 56, 57, 141, 142, 143, 144, 145, 146, 147, 148, 153, 154, 155, 156], [0.02348, 0.0367, 0.01219, 0.0003725, 0.0147, 0.124, 0.02823, 0.01743, 0.1173, 0.008112, 0.04048, 0.5113, 0.152, 0.1081, 0.08334, 0.06205, 0.0599, 0.08097, 0.06771, 0.5887, 0.3064, 0.2143, 0.1697, 0.1446, 0.139, 0.188, 0.1268, 0.05432, 0.01861, 0.008784, 0.01562, 0.04186, 0.08043, 0.1187, 0.9928, 0.9657, 0.03417, 0.1193, 0.9942, 0.97, 0.03553, 0.8962, 0.8898, 0.5222, 0.5154]): _vg.add([_i], _w, 'REPLACE')
_vg = ob_sphere.vertex_groups.new(name='Bone.005')
for _i, _w in zip([141, 143, 144, 145, 147, 148, 153, 154, 155, 156], [0.7646, 0.01463, 0.267, 0.7713, 0.006527, 0.3587, 0.09547, 0.1002, 0.4521, 0.4551]): _vg.add([_i], _w, 'REPLACE')
_vg = ob_sphere.vertex_groups.new(name='Bone.006')
for _i, _w in zip([141, 144, 145, 148, 149, 150, 151, 152, 155, 156], [0.1167, 0.6909, 0.1093, 0.5985, 0.9872, 1.002, 0.9936, 0.9997, 0.001353, 0.00893]): _vg.add([_i], _w, 'REPLACE')
_vg = ob_sphere.vertex_groups.new(name='Bone.007')
for _i, _w in zip([4, 5, 6, 7, 8, 9, 10, 11, 12, 13, 14, 15, 16, 17, 18, 19, 20, 21, 22, 23, 24, 25, 26, 27, 28, 29, 30, 31, 32, 33, 34, 35, 36, 37, 38, 39, 40, 41, 42, 43, 44, 45, 46, 47, 48, 49, 50, 51, 52, 53, 54, 55, 56, 57, 58, 59, 60, 61, 62, 63, 64, 65, 66, 67, 68, 69, 70, 71, 72, 73, 74, 75, 76, 77, 78, 79, 80, 81, 82, 83, 84, 85, 86, 87, 88, 89, 90, 91, 92, 93, 94, 95, 96, 97, 98, 99, 100, 101, 102, 103, 104, 105, 106, 107, 108, 109, 110, 111, 112, 113, 114, 115, 116, 117, 118, 119, 120, 121, 122, 123, 124], [0.005014, 0.0625, 0.1349, 0.03505, 0.04009, 0.03575, 0.05009, 0.0692, 0.1051, 0.1661, 0.1067, 0.2531, 0.3066, 0.3279, 0.3369, 0.3302, 0.2814, 0.09174, 0.2992, 0.7498, 0.7459, 0.7479, 0.7534, 0.6807, 0.4637, 0.716, 0.9863, 0.94, 0.9007, 0.842, 0.7906, 0.6147, 0.3235, 0.7367, 0.7455, 0.7542, 0.7689, 0.7194, 0.5751, 0.2857, 0.1094, 0.2661, 0.3151, 0.3408, 0.3558, 0.3556, 0.3166, 0.03659, 0.03635, 0.03809, 0.0523, 0.07302, 0.1137, 0.179, 1.0, 1.0, 1.0, 1.0, 1.0, 1.0, 1.0, 1.0, 1.0, 1.0, 1.0, 1.0, 1.0, 1.0, 1.0, 1.0, 1.0, 1.0, 1.0, 1.0, 1.0, 1.0, 1.0, 1.0, 1.0, 1.0, 1.0, 1.0, 1.0, 1.0, 1.0, 1.0, 1.0, 1.0, 1.0, 1.0, 1.0, 1.0, 1.0, 1.0, 1.0, 1.0, 1.0, 1.0, 1.0, 1.0, 1.0, 1.0, 1.0, 1.0, 1.0, 1.0, 1.0, 1.0, 1.0, 1.0, 1.0, 1.0, 1.001, 1.001, 1.001, 1.001, 1.001, 1.002, 1.001, 1.001, 1.001]): _vg.add([_i], _w, 'REPLACE')
_vg = ob_sphere.vertex_groups.new(name='Bone.008')
for _i, _w in zip([166, 167, 168, 169, 170, 171, 172], [0.794, 0.02998, 0.7114, 0.05066, 0.8593, 0.01061, 0.8889]): _vg.add([_i], _w, 'REPLACE')
_m = ob_sphere.modifiers.new('Armature', 'ARMATURE')
_m.object = ob_armature

# ---- collection membership
col_collection_1.objects.link(ob_armature)
col_collection_1.objects.link(ob_sphere)

# ---- scene / render settings (as saved in the file)
scene.frame_start = 0; scene.frame_end = 40; scene.frame_set(31)
scene.render.engine = 'BLENDER_EEVEE_NEXT'
scene.render.image_settings.color_mode = 'RGB'
scene.render.image_settings.compression = 90
scene.render.dither_intensity = 0.0
scene.render.bake_margin = 2
scene.render.bake_bias = 0.0
scene.cycles.use_denoising = False
scene.cycles.samples = 10
scene.cycles.sampling_pattern = 'TABULATED_SOBOL'
scene.cycles.light_sampling_threshold = 0.0
scene.cycles.use_adaptive_sampling = False
scene.cycles.use_light_tree = False
scene.cycles.blur_glossy = 0.0
scene.cycles.volume_bounces = 1
scene.cycles.pixel_filter_type = 'GAUSSIAN'
scene.cycles.sample_clamp_indirect = 0.0
scene.view_settings.view_transform = 'Standard'
bpy.context.view_layer.update()

# ---- added for rendering (the .blend has no active camera and no usable light): camera, sun
cam_auto = bpy.data.cameras.new('AutoCamera')
cam_auto.lens = 50.0
cam_auto.sensor_width = 36.0
cam_auto.clip_end = 1000.0
ob_auto_camera = bpy.data.objects.new('AutoCamera', cam_auto)
scene.collection.objects.link(ob_auto_camera)
ob_auto_camera.location = (1.25585, -1.58027, 1.14856)
ob_auto_camera.rotation_euler = (1.09748, -7.21219e-08, 0.694738)
scene.camera = ob_auto_camera
light_auto_sun = bpy.data.lights.new('AutoSun', 'SUN')
light_auto_sun.energy = 3.0
light_auto_sun.angle = 0.0523599
ob_auto_sun = bpy.data.objects.new('AutoSun', light_auto_sun)
scene.collection.objects.link(ob_auto_sun)
ob_auto_sun.rotation_euler = (0.872665, 0.174533, 0.523599)
bpy.context.view_layer.update()
